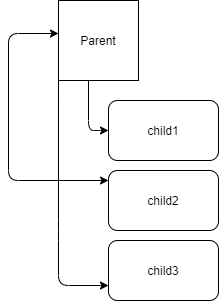

The diagram above was exported from draw.io. Its source (the exported page's mxGraphModel, read from the mxfile embedded in the PNG):
<mxGraphModel dx="1278" dy="551" grid="1" gridSize="10" guides="1" tooltips="1" connect="1" arrows="1" fold="1" page="1" pageScale="1" pageWidth="850" pageHeight="1100" math="0" shadow="0">
  <root>
    <mxCell id="0" />
    <mxCell id="1" parent="0" />
    <mxCell id="Vk4wBlGHySR4N1FFArXF-1" value="Parent" style="whiteSpace=wrap;html=1;aspect=fixed;" vertex="1" parent="1">
      <mxGeometry x="310" y="80" width="80" height="80" as="geometry" />
    </mxCell>
    <mxCell id="Vk4wBlGHySR4N1FFArXF-2" value="child2" style="rounded=1;whiteSpace=wrap;html=1;" vertex="1" parent="1">
      <mxGeometry x="360" y="250" width="110" height="60" as="geometry" />
    </mxCell>
    <mxCell id="Vk4wBlGHySR4N1FFArXF-3" value="child1" style="rounded=1;whiteSpace=wrap;html=1;" vertex="1" parent="1">
      <mxGeometry x="360" y="180" width="110" height="60" as="geometry" />
    </mxCell>
    <mxCell id="Vk4wBlGHySR4N1FFArXF-4" value="child3" style="rounded=1;whiteSpace=wrap;html=1;" vertex="1" parent="1">
      <mxGeometry x="360" y="320" width="110" height="60" as="geometry" />
    </mxCell>
    <mxCell id="Vk4wBlGHySR4N1FFArXF-12" value="" style="endArrow=classic;startArrow=classic;html=1;" edge="1" parent="1">
      <mxGeometry width="50" height="50" relative="1" as="geometry">
        <mxPoint x="360" y="260" as="sourcePoint" />
        <mxPoint x="310" y="113" as="targetPoint" />
        <Array as="points">
          <mxPoint x="260" y="260" />
          <mxPoint x="260" y="113" />
        </Array>
      </mxGeometry>
    </mxCell>
    <mxCell id="Vk4wBlGHySR4N1FFArXF-13" value="" style="endArrow=classic;html=1;exitX=0;exitY=0.75;exitDx=0;exitDy=0;entryX=0;entryY=0.75;entryDx=0;entryDy=0;" edge="1" parent="1" source="Vk4wBlGHySR4N1FFArXF-1" target="Vk4wBlGHySR4N1FFArXF-4">
      <mxGeometry width="50" height="50" relative="1" as="geometry">
        <mxPoint x="400" y="310" as="sourcePoint" />
        <mxPoint x="230" y="240" as="targetPoint" />
        <Array as="points">
          <mxPoint x="310" y="310" />
          <mxPoint x="310" y="365" />
        </Array>
      </mxGeometry>
    </mxCell>
    <mxCell id="Vk4wBlGHySR4N1FFArXF-14" value="" style="endArrow=classic;html=1;" edge="1" parent="1">
      <mxGeometry width="50" height="50" relative="1" as="geometry">
        <mxPoint x="340" y="160" as="sourcePoint" />
        <mxPoint x="360" y="210" as="targetPoint" />
        <Array as="points">
          <mxPoint x="340" y="160" />
          <mxPoint x="340" y="210" />
          <mxPoint x="350" y="210" />
          <mxPoint x="360" y="210" />
        </Array>
      </mxGeometry>
    </mxCell>
  </root>
</mxGraphModel>